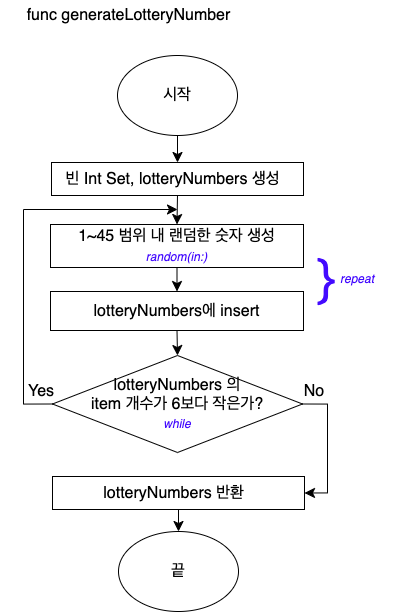

The diagram above was exported from draw.io. Its source (the exported page's mxGraphModel, read from the mxfile embedded in the PNG):
<mxGraphModel dx="3649" dy="6019" grid="0" gridSize="10" guides="1" tooltips="1" connect="1" arrows="1" fold="1" page="0" pageScale="1" pageWidth="827" pageHeight="1169" math="0" shadow="0">
  <root>
    <mxCell id="0" />
    <mxCell id="1" parent="0" />
    <mxCell id="8kwVDs53Ybu44zQUmUHs-61" value="func generateLotteryNumber" style="text;html=1;strokeColor=none;fillColor=none;align=center;verticalAlign=middle;whiteSpace=wrap;rounded=0;fontSize=16;" vertex="1" parent="1">
      <mxGeometry x="-1318" y="-4727" width="257" height="30" as="geometry" />
    </mxCell>
    <mxCell id="8kwVDs53Ybu44zQUmUHs-62" value="시작" style="ellipse;whiteSpace=wrap;html=1;fontSize=16;" vertex="1" parent="1">
      <mxGeometry x="-1201" y="-4672" width="120" height="80" as="geometry" />
    </mxCell>
    <mxCell id="8kwVDs53Ybu44zQUmUHs-63" value="1~45 범위 내 랜덤한 숫자 생성&lt;br&gt;&lt;i style=&quot;border-color: var(--border-color); color: rgb(67, 10, 255); font-size: 12px;&quot;&gt;random(in:)&lt;/i&gt;" style="rounded=0;whiteSpace=wrap;html=1;fontSize=16;" vertex="1" parent="1">
      <mxGeometry x="-1268" y="-4503" width="253" height="43" as="geometry" />
    </mxCell>
    <mxCell id="8kwVDs53Ybu44zQUmUHs-65" value="lotteryNumbers 의 &lt;br&gt;item 개수가 6보다 작은가?&lt;br&gt;&lt;font size=&quot;1&quot; color=&quot;#430aff&quot;&gt;&lt;i style=&quot;font-size: 12px;&quot;&gt;while&lt;/i&gt;&lt;/font&gt;" style="rhombus;whiteSpace=wrap;html=1;fontSize=16;" vertex="1" parent="1">
      <mxGeometry x="-1266" y="-4372" width="250" height="97" as="geometry" />
    </mxCell>
    <mxCell id="8kwVDs53Ybu44zQUmUHs-66" value="끝" style="ellipse;whiteSpace=wrap;html=1;fontSize=16;" vertex="1" parent="1">
      <mxGeometry x="-1200" y="-4196" width="120" height="80" as="geometry" />
    </mxCell>
    <mxCell id="8kwVDs53Ybu44zQUmUHs-67" value="" style="endArrow=classic;html=1;rounded=0;fontSize=12;startSize=8;endSize=8;curved=1;exitX=0.5;exitY=1;exitDx=0;exitDy=0;entryX=0.5;entryY=0;entryDx=0;entryDy=0;" edge="1" source="8kwVDs53Ybu44zQUmUHs-62" target="8kwVDs53Ybu44zQUmUHs-73" parent="1">
      <mxGeometry width="50" height="50" relative="1" as="geometry">
        <mxPoint x="-904" y="-3947" as="sourcePoint" />
        <mxPoint x="-854" y="-3997" as="targetPoint" />
      </mxGeometry>
    </mxCell>
    <mxCell id="8kwVDs53Ybu44zQUmUHs-68" value="" style="endArrow=classic;html=1;rounded=0;fontSize=12;startSize=8;endSize=8;curved=1;entryX=0.5;entryY=0;entryDx=0;entryDy=0;" edge="1" target="8kwVDs53Ybu44zQUmUHs-63" parent="1">
      <mxGeometry width="50" height="50" relative="1" as="geometry">
        <mxPoint x="-1141" y="-4533" as="sourcePoint" />
        <mxPoint x="-854" y="-4001" as="targetPoint" />
      </mxGeometry>
    </mxCell>
    <mxCell id="8kwVDs53Ybu44zQUmUHs-69" value="" style="endArrow=classic;html=1;rounded=0;fontSize=12;startSize=8;endSize=8;curved=1;" edge="1" target="8kwVDs53Ybu44zQUmUHs-77" parent="1" source="8kwVDs53Ybu44zQUmUHs-63">
      <mxGeometry width="50" height="50" relative="1" as="geometry">
        <mxPoint x="-1141" y="-4465" as="sourcePoint" />
        <mxPoint x="-983" y="-4439" as="targetPoint" />
      </mxGeometry>
    </mxCell>
    <mxCell id="8kwVDs53Ybu44zQUmUHs-71" value="" style="endArrow=classic;html=1;rounded=0;fontSize=12;startSize=8;endSize=8;entryX=1;entryY=0.5;entryDx=0;entryDy=0;exitX=1;exitY=0.5;exitDx=0;exitDy=0;edgeStyle=orthogonalEdgeStyle;" edge="1" source="8kwVDs53Ybu44zQUmUHs-65" target="8kwVDs53Ybu44zQUmUHs-80" parent="1">
      <mxGeometry width="50" height="50" relative="1" as="geometry">
        <mxPoint x="-1083" y="-4236" as="sourcePoint" />
        <mxPoint x="-1088" y="-4298" as="targetPoint" />
        <Array as="points">
          <mxPoint x="-991" y="-4324" />
          <mxPoint x="-991" y="-4234" />
        </Array>
      </mxGeometry>
    </mxCell>
    <mxCell id="8kwVDs53Ybu44zQUmUHs-72" value="" style="endArrow=classic;html=1;rounded=0;fontSize=12;startSize=8;endSize=8;exitX=0;exitY=0.5;exitDx=0;exitDy=0;edgeStyle=orthogonalEdgeStyle;" edge="1" source="8kwVDs53Ybu44zQUmUHs-65" parent="1">
      <mxGeometry width="50" height="50" relative="1" as="geometry">
        <mxPoint x="-1039" y="-4402" as="sourcePoint" />
        <mxPoint x="-1141" y="-4518" as="targetPoint" />
        <Array as="points">
          <mxPoint x="-1295" y="-4324" />
          <mxPoint x="-1295" y="-4518" />
        </Array>
      </mxGeometry>
    </mxCell>
    <mxCell id="8kwVDs53Ybu44zQUmUHs-73" value="빈 Int Set, lotteryNumbers 생성&amp;nbsp;&amp;nbsp;" style="rounded=0;whiteSpace=wrap;html=1;fontSize=16;" vertex="1" parent="1">
      <mxGeometry x="-1267" y="-4565" width="252" height="33" as="geometry" />
    </mxCell>
    <mxCell id="8kwVDs53Ybu44zQUmUHs-74" value="Yes" style="text;html=1;strokeColor=none;fillColor=none;align=center;verticalAlign=middle;whiteSpace=wrap;rounded=0;fontSize=16;" vertex="1" parent="1">
      <mxGeometry x="-1307" y="-4351" width="60" height="30" as="geometry" />
    </mxCell>
    <mxCell id="8kwVDs53Ybu44zQUmUHs-75" value="No" style="text;html=1;strokeColor=none;fillColor=none;align=center;verticalAlign=middle;whiteSpace=wrap;rounded=0;fontSize=16;" vertex="1" parent="1">
      <mxGeometry x="-1034" y="-4351" width="60" height="30" as="geometry" />
    </mxCell>
    <mxCell id="8kwVDs53Ybu44zQUmUHs-77" value="lotteryNumbers에 insert" style="rounded=0;whiteSpace=wrap;html=1;fontSize=16;" vertex="1" parent="1">
      <mxGeometry x="-1268" y="-4436" width="253" height="39" as="geometry" />
    </mxCell>
    <mxCell id="8kwVDs53Ybu44zQUmUHs-78" value="" style="endArrow=classic;html=1;rounded=0;fontSize=12;startSize=8;endSize=8;exitX=0.5;exitY=1;exitDx=0;exitDy=0;entryX=0.5;entryY=0;entryDx=0;entryDy=0;" edge="1" parent="1" source="8kwVDs53Ybu44zQUmUHs-77" target="8kwVDs53Ybu44zQUmUHs-65">
      <mxGeometry width="50" height="50" relative="1" as="geometry">
        <mxPoint x="-1141" y="-4454" as="sourcePoint" />
        <mxPoint x="-1141" y="-4436" as="targetPoint" />
      </mxGeometry>
    </mxCell>
    <mxCell id="8kwVDs53Ybu44zQUmUHs-80" value="lotteryNumbers 반환&amp;nbsp;&amp;nbsp;" style="rounded=0;whiteSpace=wrap;html=1;fontSize=16;" vertex="1" parent="1">
      <mxGeometry x="-1266" y="-4251" width="252" height="33" as="geometry" />
    </mxCell>
    <mxCell id="8kwVDs53Ybu44zQUmUHs-82" value="" style="endArrow=classic;html=1;rounded=0;fontSize=12;startSize=8;endSize=8;exitX=0.5;exitY=1;exitDx=0;exitDy=0;" edge="1" parent="1" source="8kwVDs53Ybu44zQUmUHs-80" target="8kwVDs53Ybu44zQUmUHs-66">
      <mxGeometry width="50" height="50" relative="1" as="geometry">
        <mxPoint x="-1141" y="-4275" as="sourcePoint" />
        <mxPoint x="-1141" y="-4251" as="targetPoint" />
        <Array as="points" />
      </mxGeometry>
    </mxCell>
    <mxCell id="8kwVDs53Ybu44zQUmUHs-83" value="&lt;div style=&quot;text-align: center;&quot;&gt;&lt;span style=&quot;background-color: initial;&quot;&gt;&lt;i&gt;repeat&lt;/i&gt;&lt;/span&gt;&lt;/div&gt;" style="text;whiteSpace=wrap;html=1;fontSize=12;fontColor=#430AFF;" vertex="1" parent="1">
      <mxGeometry x="-979.9968965517241" y="-4461.995517241379" width="55" height="36" as="geometry" />
    </mxCell>
    <mxCell id="8kwVDs53Ybu44zQUmUHs-84" value="&lt;font style=&quot;font-size: 50px;&quot;&gt;}&lt;/font&gt;" style="text;html=1;strokeColor=none;fillColor=none;align=center;verticalAlign=middle;whiteSpace=wrap;rounded=0;fontSize=12;fontColor=#430AFF;" vertex="1" parent="1">
      <mxGeometry x="-1023" y="-4529" width="60" height="155" as="geometry" />
    </mxCell>
  </root>
</mxGraphModel>